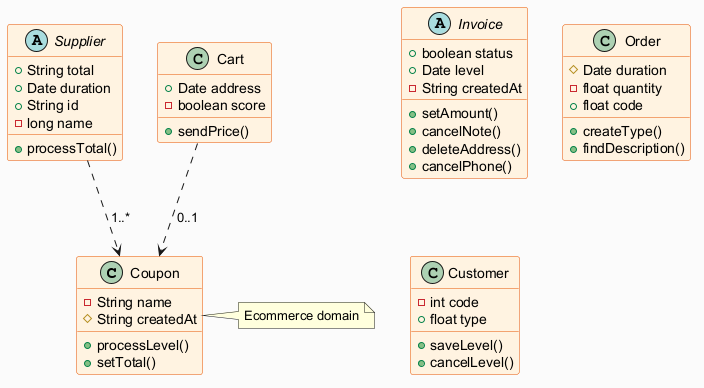

The diagram above was rendered by PlantUML. Its source (embedded in the PNG):
@startuml
skinparam backgroundColor #FAFAFA
skinparam classBackgroundColor #FFF3E0
skinparam classBorderColor #E65100
class Coupon {
  -String name
  #String createdAt
  +processLevel()
  +setTotal()
}
abstract class Invoice {
  +boolean status
  +Date level
  -String createdAt
  +setAmount()
  +cancelNote()
  +deleteAddress()
  +cancelPhone()
}
abstract class Supplier {
  +String total
  +Date duration
  +String id
  -long name
  +processTotal()
}
class Order {
  #Date duration
  -float quantity
  +float code
  +createType()
  +findDescription()
}
class Cart {
  +Date address
  -boolean score
  +sendPrice()
}
class Customer {
  -int code
  +float type
  +saveLevel()
  +cancelLevel()
}
Supplier ..> Coupon : "1..*"
Cart ..> Coupon : "0..1"
note right of Coupon : Ecommerce domain
@enduml